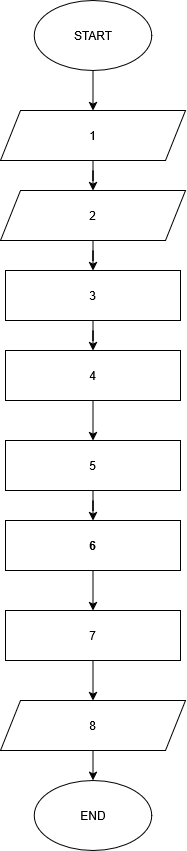

The diagram above was exported from draw.io. Its source (the exported page's mxGraphModel, read from the mxfile embedded in the PNG):
<mxGraphModel dx="2155" dy="1195" grid="1" gridSize="10" guides="1" tooltips="1" connect="1" arrows="1" fold="1" page="1" pageScale="1" pageWidth="850" pageHeight="1100" math="0" shadow="0">
  <root>
    <mxCell id="0" />
    <mxCell id="1" parent="0" />
    <mxCell id="HXPDCYIqdZBdo6CYD9q9-16" edge="1" parent="1" source="HXPDCYIqdZBdo6CYD9q9-1" style="edgeStyle=orthogonalEdgeStyle;rounded=0;orthogonalLoop=1;jettySize=auto;html=1;" value="">
      <mxGeometry relative="1" as="geometry">
        <mxPoint x="162.5" y="230" as="targetPoint" />
      </mxGeometry>
    </mxCell>
    <mxCell id="HXPDCYIqdZBdo6CYD9q9-1" parent="1" style="shape=parallelogram;perimeter=parallelogramPerimeter;whiteSpace=wrap;html=1;fixedSize=1;" value="1" vertex="1">
      <mxGeometry height="50" width="185" x="70" y="150" as="geometry" />
    </mxCell>
    <mxCell id="HXPDCYIqdZBdo6CYD9q9-3" edge="1" parent="1" source="HXPDCYIqdZBdo6CYD9q9-2" style="edgeStyle=orthogonalEdgeStyle;rounded=0;orthogonalLoop=1;jettySize=auto;html=1;entryX=0.5;entryY=0;entryDx=0;entryDy=0;" target="HXPDCYIqdZBdo6CYD9q9-1">
      <mxGeometry relative="1" as="geometry" />
    </mxCell>
    <mxCell id="HXPDCYIqdZBdo6CYD9q9-2" parent="1" style="ellipse;whiteSpace=wrap;html=1;" value="START" vertex="1">
      <mxGeometry height="70" width="117.5" x="103.75" y="40" as="geometry" />
    </mxCell>
    <mxCell id="dwnsFqoPnT-t498cMg0d-2" edge="1" parent="1" source="dwnsFqoPnT-t498cMg0d-1" style="edgeStyle=orthogonalEdgeStyle;rounded=0;orthogonalLoop=1;jettySize=auto;html=1;" value="">
      <mxGeometry relative="1" as="geometry">
        <mxPoint x="162.5" y="390" as="targetPoint" />
      </mxGeometry>
    </mxCell>
    <mxCell id="dwnsFqoPnT-t498cMg0d-1" parent="1" style="rounded=0;whiteSpace=wrap;html=1;" value="3" vertex="1">
      <mxGeometry height="50" width="175" x="75" y="310" as="geometry" />
    </mxCell>
    <mxCell id="dwnsFqoPnT-t498cMg0d-37" edge="1" parent="1" style="edgeStyle=orthogonalEdgeStyle;rounded=0;orthogonalLoop=1;jettySize=auto;html=1;" target="dwnsFqoPnT-t498cMg0d-35" value="">
      <mxGeometry relative="1" as="geometry">
        <mxPoint x="162.5" y="440" as="sourcePoint" />
      </mxGeometry>
    </mxCell>
    <mxCell id="dwnsFqoPnT-t498cMg0d-120" edge="1" parent="1" source="dwnsFqoPnT-t498cMg0d-35" style="edgeStyle=orthogonalEdgeStyle;rounded=0;orthogonalLoop=1;jettySize=auto;html=1;" target="dwnsFqoPnT-t498cMg0d-118" value="">
      <mxGeometry relative="1" as="geometry" />
    </mxCell>
    <mxCell id="dwnsFqoPnT-t498cMg0d-35" parent="1" style="rounded=0;whiteSpace=wrap;html=1;" value="5" vertex="1">
      <mxGeometry height="50" width="175" x="75" y="480" as="geometry" />
    </mxCell>
    <mxCell id="dwnsFqoPnT-t498cMg0d-38" parent="1" style="ellipse;whiteSpace=wrap;html=1;" value="END" vertex="1">
      <mxGeometry height="70" width="117.5" x="103.75" y="820" as="geometry" />
    </mxCell>
    <mxCell id="dwnsFqoPnT-t498cMg0d-42" edge="1" parent="1" source="dwnsFqoPnT-t498cMg0d-43" style="edgeStyle=orthogonalEdgeStyle;rounded=0;orthogonalLoop=1;jettySize=auto;html=1;" target="dwnsFqoPnT-t498cMg0d-38" value="">
      <mxGeometry relative="1" as="geometry" />
    </mxCell>
    <mxCell id="dwnsFqoPnT-t498cMg0d-43" parent="1" style="shape=parallelogram;perimeter=parallelogramPerimeter;whiteSpace=wrap;html=1;fixedSize=1;" value="8" vertex="1">
      <mxGeometry height="50" width="185" x="70" y="740" as="geometry" />
    </mxCell>
    <mxCell id="dwnsFqoPnT-t498cMg0d-97" parent="1" style="rounded=0;whiteSpace=wrap;html=1;" value="4" vertex="1">
      <mxGeometry height="50" width="175" x="75" y="390" as="geometry" />
    </mxCell>
    <mxCell id="dwnsFqoPnT-t498cMg0d-117" edge="1" parent="1" source="dwnsFqoPnT-t498cMg0d-115" style="edgeStyle=orthogonalEdgeStyle;rounded=0;orthogonalLoop=1;jettySize=auto;html=1;" target="dwnsFqoPnT-t498cMg0d-1" value="">
      <mxGeometry relative="1" as="geometry" />
    </mxCell>
    <mxCell id="dwnsFqoPnT-t498cMg0d-115" parent="1" style="shape=parallelogram;perimeter=parallelogramPerimeter;whiteSpace=wrap;html=1;fixedSize=1;" value="2" vertex="1">
      <mxGeometry height="50" width="185" x="70" y="230" as="geometry" />
    </mxCell>
    <mxCell id="dwnsFqoPnT-t498cMg0d-121" edge="1" parent="1" source="dwnsFqoPnT-t498cMg0d-118" style="edgeStyle=orthogonalEdgeStyle;rounded=0;orthogonalLoop=1;jettySize=auto;html=1;" target="dwnsFqoPnT-t498cMg0d-119" value="">
      <mxGeometry relative="1" as="geometry" />
    </mxCell>
    <mxCell id="dwnsFqoPnT-t498cMg0d-118" parent="1" style="rounded=0;whiteSpace=wrap;html=1;fontStyle=1" value="6" vertex="1">
      <mxGeometry height="50" width="175" x="75" y="560" as="geometry" />
    </mxCell>
    <mxCell id="dwnsFqoPnT-t498cMg0d-122" edge="1" parent="1" source="dwnsFqoPnT-t498cMg0d-119" style="edgeStyle=orthogonalEdgeStyle;rounded=0;orthogonalLoop=1;jettySize=auto;html=1;" target="dwnsFqoPnT-t498cMg0d-43" value="">
      <mxGeometry relative="1" as="geometry" />
    </mxCell>
    <mxCell id="dwnsFqoPnT-t498cMg0d-119" parent="1" style="rounded=0;whiteSpace=wrap;html=1;" value="7" vertex="1">
      <mxGeometry height="50" width="175" x="75" y="650" as="geometry" />
    </mxCell>
  </root>
</mxGraphModel>